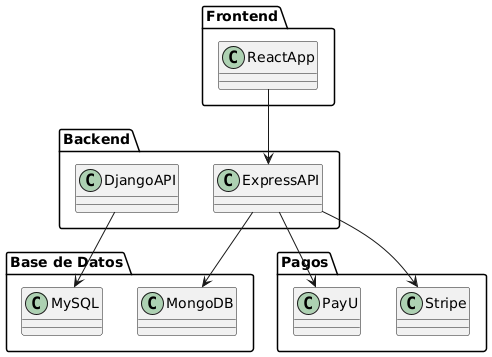

The diagram above was rendered by PlantUML. Its source (embedded in the PNG):
@startuml
package "Frontend" {
    class ReactApp
}

package "Backend" {
    class ExpressAPI
    class DjangoAPI
}

package "Base de Datos" {
    class MongoDB
    class MySQL
}

package "Pagos" {
    class PayU
    class Stripe
}

ReactApp --> ExpressAPI
ExpressAPI --> MongoDB
DjangoAPI --> MySQL
ExpressAPI --> PayU
ExpressAPI --> Stripe
@enduml